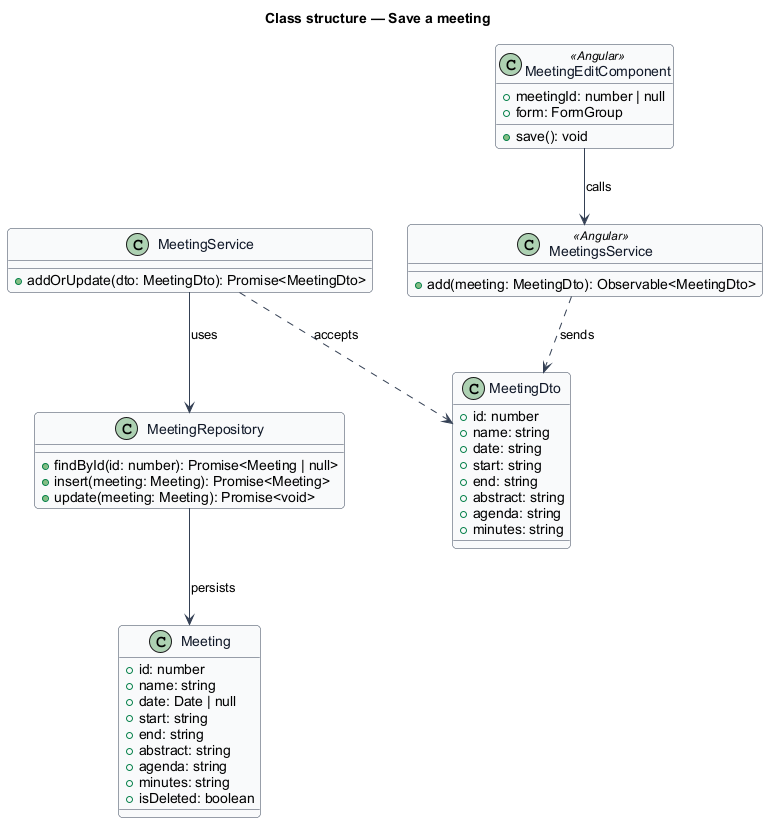

The diagram above was rendered by PlantUML. Its source (embedded in the PNG):
@startuml
skinparam backgroundColor #FFFFFF
skinparam shadowing false
skinparam roundcorner 8
skinparam defaultFontName Arial
skinparam ArrowColor #344054
skinparam class {
  BorderColor #344054
  FontColor #101828
  BackgroundColor #F9FAFB
}
title Class structure — Save a meeting

class MeetingDto {
  +id: number
  +name: string
  +date: string
  +start: string
  +end: string
  +abstract: string
  +agenda: string
  +minutes: string
}

class Meeting {
  +id: number
  +name: string
  +date: Date | null
  +start: string
  +end: string
  +abstract: string
  +agenda: string
  +minutes: string
  +isDeleted: boolean
}

class MeetingService {
  +addOrUpdate(dto: MeetingDto): Promise<MeetingDto>
}

class MeetingRepository {
  +findById(id: number): Promise<Meeting | null>
  +insert(meeting: Meeting): Promise<Meeting>
  +update(meeting: Meeting): Promise<void>
}

class MeetingsService <<Angular>> {
  +add(meeting: MeetingDto): Observable<MeetingDto>
}

class MeetingEditComponent <<Angular>> {
  +meetingId: number | null
  +form: FormGroup
  +save(): void
}

MeetingEditComponent --> MeetingsService : calls
MeetingsService ..> MeetingDto : sends
MeetingService ..> MeetingDto : accepts
MeetingService --> MeetingRepository : uses
MeetingRepository --> Meeting : persists
@enduml